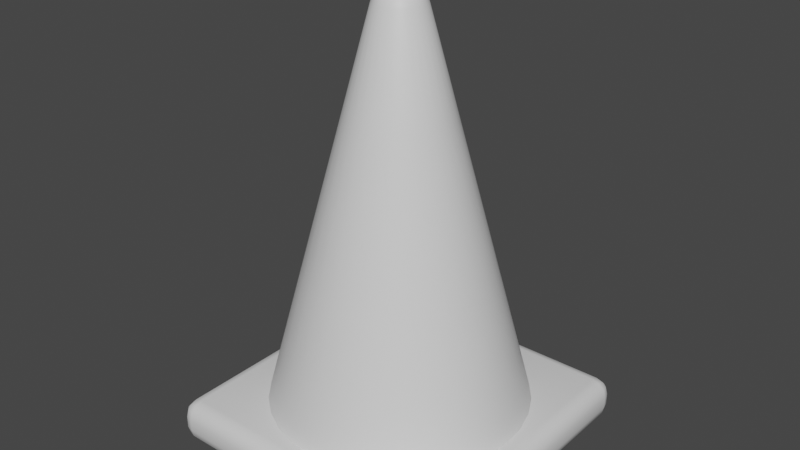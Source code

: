 # Source: traffic-cone.blend  (saved by Blender 3.4.6; exported with 4.5.12 LTS)
import bpy
from mathutils import Matrix  # noqa: F401  (used for matrix-valued properties, if any)

bpy.ops.wm.read_factory_settings(use_empty=True)
scene = bpy.context.scene
scene.name = 'Scene'

# ---- collections
col_collection = bpy.data.collections.new('Collection'); scene.collection.children.link(col_collection)

# ---- materials (node trees are filled in below, after node groups)
mat_2 = bpy.data.materials.new('2')
mat_2.use_transparent_shadow = False
mat_main = bpy.data.materials.new('main')
mat_main.use_transparent_shadow = False

# ---- material node trees
mat_2.use_nodes = True; mat_2.node_tree.nodes.clear()
_N = mat_2.node_tree.nodes; _L = mat_2.node_tree.links
n0 = _N.new('ShaderNodeBsdfPrincipled'); n0.name = 'Principled BSDF'; n0.location = (10, 300)
n0.distribution = 'GGX'
n0.subsurface_method = 'RANDOM_WALK_SKIN'
n0.inputs[3].default_value = 1.45
n0.inputs[27].default_value = (0.0, 0.0, 0.0, 1.0)
n0.inputs[28].default_value = 1.0
n1 = _N.new('ShaderNodeOutputMaterial'); n1.name = 'Material Output'; n1.location = (300, 300)
_L.new(n0.outputs[0], n1.inputs[0])
n1.is_active_output = True
mat_main.use_nodes = True; mat_main.node_tree.nodes.clear()
_N = mat_main.node_tree.nodes; _L = mat_main.node_tree.links
n0 = _N.new('ShaderNodeBsdfPrincipled'); n0.name = 'Principled BSDF'; n0.location = (10, 300)
n0.distribution = 'GGX'
n0.subsurface_method = 'RANDOM_WALK_SKIN'
n0.inputs[3].default_value = 1.45
n0.inputs[27].default_value = (0.0, 0.0, 0.0, 1.0)
n0.inputs[28].default_value = 1.0
n1 = _N.new('ShaderNodeOutputMaterial'); n1.name = 'Material Output'; n1.location = (300, 300)
_L.new(n0.outputs[0], n1.inputs[0])
n1.is_active_output = True

# ---- world
world_world = bpy.data.worlds.new('World'); scene.world = world_world
world_world.use_nodes = True; world_world.node_tree.nodes.clear()
_N = world_world.node_tree.nodes; _L = world_world.node_tree.links
n0 = _N.new('ShaderNodeOutputWorld'); n0.name = 'World Output'; n0.location = (300, 300)
n1 = _N.new('ShaderNodeBackground'); n1.name = 'Background'; n1.location = (10, 300)
n1.inputs[0].default_value = (0.05088, 0.05088, 0.05088, 1.0)
_L.new(n1.outputs[0], n0.inputs[0])
n0.is_active_output = True
world_world.color = (0.05088, 0.05088, 0.05088)
world_world.use_sun_shadow = False
world_world.sun_shadow_jitter_overblur = 0.0

# ---- meshes
me_cylinder = bpy.data.meshes.new('Cylinder')
me_cylinder.from_pydata([(2.823e-09, 0.6292, 0.1419), (0.1228, 0.6171, 0.1419), (0.2408, 0.5813, 0.1419), (0.3496, 0.5232, 0.1419), (0.4449, 0.4449, 0.1419), (0.5232, 0.3496, 0.1419), (0.5813, 0.2408, 0.1419), (0.6171, 0.1228, 0.1419), (0.6292, 3.946e-09, 0.1419), (0.6171, -0.1228, 0.1419), (0.5813, -0.2408, 0.1419), (0.5232, -0.3496, 0.1419), (0.4449, -0.4449, 0.1419), (0.3496, -0.5232, 0.1419), (0.2408, -0.5813, 0.1419), (0.1228, -0.6171, 0.1419), (2.823e-09, -0.6292, 0.1419), (-0.1228, -0.6171, 0.1419), (-0.2408, -0.5813, 0.1419), (-0.3496, -0.5232, 0.1419), (-0.4449, -0.4449, 0.1419), (-0.5232, -0.3496, 0.1419), (-0.5813, -0.2408, 0.1419), (-0.6171, -0.1228, 0.1419), (-0.6292, 3.946e-09, 0.1419), (-0.6171, 0.1228, 0.1419), (-0.5813, 0.2408, 0.1419), (-0.5232, 0.3496, 0.1419), (-0.4449, 0.4449, 0.1419), (-0.3496, 0.5232, 0.1419), (-0.2408, 0.5813, 0.1419), (-0.1228, 0.6171, 0.1419), (1.387e-09, 0.01744, 2.142), (1.978e-09, 0.1189, 2.057), (1.695e-09, 0.05987, 2.131), (1.85e-09, 0.097, 2.099), (0.003403, 0.01711, 2.142), (0.02319, 0.1166, 2.057), (0.01168, 0.05872, 2.131), (0.01892, 0.09514, 2.099), (0.006675, 0.01612, 2.142), (0.04549, 0.1098, 2.057), (0.02291, 0.05532, 2.131), (0.03712, 0.08962, 2.099), (0.009691, 0.0145, 2.142), (0.06605, 0.09885, 2.057), (0.03326, 0.04978, 2.131), (0.05389, 0.08066, 2.099), (0.01233, 0.01233, 2.142), (0.08406, 0.08406, 2.057), (0.04234, 0.04234, 2.131), (0.06859, 0.06859, 2.099), (0.0145, 0.009691, 2.142), (0.09885, 0.06605, 2.057), (0.04978, 0.03326, 2.131), (0.08066, 0.05389, 2.099), (0.01612, 0.006675, 2.142), (0.1098, 0.04549, 2.057), (0.05532, 0.02291, 2.131), (0.08962, 0.03712, 2.099), (0.01711, 0.003403, 2.142), (0.1166, 0.02319, 2.057), (0.05872, 0.01168, 2.131), (0.09514, 0.01892, 2.099), (0.01744, -1.137e-08, 2.142), (0.1189, -5.306e-09, 2.057), (0.05987, -8.492e-09, 2.131), (0.097, -6.279e-09, 2.099), (0.01711, -0.003403, 2.142), (0.1166, -0.02319, 2.057), (0.05872, -0.01168, 2.131), (0.09514, -0.01892, 2.099), (0.01612, -0.006675, 2.142), (0.1098, -0.04549, 2.057), (0.05532, -0.02291, 2.131), (0.08962, -0.03712, 2.099), (0.0145, -0.009691, 2.142), (0.09885, -0.06605, 2.057), (0.04978, -0.03326, 2.131), (0.08066, -0.05389, 2.099), (0.01233, -0.01233, 2.142), (0.08406, -0.08406, 2.057), (0.04234, -0.04234, 2.131), (0.06859, -0.06859, 2.099), (0.009691, -0.0145, 2.142), (0.06605, -0.09885, 2.057), (0.03326, -0.04978, 2.131), (0.05389, -0.08066, 2.099), (0.006675, -0.01612, 2.142), (0.04549, -0.1098, 2.057), (0.02291, -0.05532, 2.131), (0.03712, -0.08962, 2.099), (0.003403, -0.01711, 2.142), (0.02319, -0.1166, 2.057), (0.01168, -0.05872, 2.131), (0.01892, -0.09514, 2.099), (5.635e-10, -0.01744, 2.142), (1.978e-09, -0.1189, 2.057), (1.284e-09, -0.05987, 2.131), (1.798e-09, -0.097, 2.099), (-0.003403, -0.01711, 2.142), (-0.02319, -0.1166, 2.057), (-0.01168, -0.05872, 2.131), (-0.01892, -0.09514, 2.099), (-0.006675, -0.01612, 2.142), (-0.04549, -0.1098, 2.057), (-0.02291, -0.05532, 2.131), (-0.03712, -0.08962, 2.099), (-0.009691, -0.0145, 2.142), (-0.06605, -0.09885, 2.057), (-0.03326, -0.04978, 2.131), (-0.05389, -0.08066, 2.099), (-0.01233, -0.01233, 2.142), (-0.08406, -0.08406, 2.057), (-0.04234, -0.04234, 2.131), (-0.06859, -0.06859, 2.099), (-0.0145, -0.009691, 2.142), (-0.09885, -0.06605, 2.057), (-0.04978, -0.03326, 2.131), (-0.08066, -0.05389, 2.099), (-0.01612, -0.006675, 2.142), (-0.1098, -0.04549, 2.057), (-0.05532, -0.02291, 2.131), (-0.08962, -0.03712, 2.099), (-0.01711, -0.003403, 2.142), (-0.1166, -0.02319, 2.057), (-0.05872, -0.01168, 2.131), (-0.09514, -0.01892, 2.099), (-0.01744, -1.055e-08, 2.142), (-0.1189, -5.306e-09, 2.057), (-0.05987, -8.08e-09, 2.131), (-0.097, -6.177e-09, 2.099), (-0.01711, 0.003403, 2.142), (-0.1166, 0.02319, 2.057), (-0.05872, 0.01168, 2.131), (-0.09514, 0.01892, 2.099), (-0.01612, 0.006675, 2.142), (-0.1098, 0.04549, 2.057), (-0.05532, 0.02291, 2.131), (-0.08962, 0.03712, 2.099), (-0.0145, 0.009691, 2.142), (-0.09885, 0.06605, 2.057), (-0.04978, 0.03326, 2.131), (-0.08066, 0.05389, 2.099), (-0.01233, 0.01233, 2.142), (-0.08406, 0.08406, 2.057), (-0.04234, 0.04234, 2.131), (-0.06859, 0.06859, 2.099), (-0.009691, 0.0145, 2.142), (-0.06605, 0.09885, 2.057), (-0.03326, 0.04978, 2.131), (-0.05389, 0.08066, 2.099), (-0.006675, 0.01612, 2.142), (-0.04549, 0.1098, 2.057), (-0.02291, 0.05532, 2.131), (-0.03712, 0.08962, 2.099), (-0.003403, 0.01711, 2.142), (-0.02319, 0.1166, 2.057), (-0.01168, 0.05872, 2.131), (-0.01892, 0.09514, 2.099), (2.688e-09, 0.5472, 0.4495), (0.1068, 0.5367, 0.4495), (-0.1068, 0.5367, 0.4495), (0.2094, 0.5056, 0.4495), (0.304, 0.455, 0.4495), (0.387, 0.387, 0.4495), (0.455, 0.304, 0.4495), (0.5056, 0.2094, 0.4495), (0.5367, 0.1068, 0.4495), (0.5472, 2.46e-09, 0.4495), (0.5367, -0.1068, 0.4495), (0.5056, -0.2094, 0.4495), (0.455, -0.304, 0.4495), (0.387, -0.387, 0.4495), (0.304, -0.455, 0.4495), (0.2094, -0.5056, 0.4495), (0.1068, -0.5367, 0.4495), (2.688e-09, -0.5472, 0.4495), (-0.1068, -0.5367, 0.4495), (-0.2094, -0.5056, 0.4495), (-0.304, -0.455, 0.4495), (-0.387, -0.387, 0.4495), (-0.455, -0.304, 0.4495), (-0.5056, -0.2094, 0.4495), (-0.5367, -0.1068, 0.4495), (-0.5472, 2.46e-09, 0.4495), (-0.5367, 0.1068, 0.4495), (-0.5056, 0.2094, 0.4495), (-0.455, 0.304, 0.4495), (-0.387, 0.387, 0.4495), (-0.304, 0.455, 0.4495), (-0.2094, 0.5056, 0.4495), (2.516e-09, 0.4432, 0.8398), (-0.08647, 0.4347, 0.8398), (0.08647, 0.4347, 0.8398), (0.1696, 0.4095, 0.8398), (0.2462, 0.3685, 0.8398), (0.3134, 0.3134, 0.8398), (0.3685, 0.2462, 0.8398), (0.4095, 0.1696, 0.8398), (0.4347, 0.08647, 0.8398), (0.4432, 5.742e-10, 0.8398), (0.4347, -0.08647, 0.8398), (0.4095, -0.1696, 0.8398), (0.3685, -0.2462, 0.8398), (0.3134, -0.3134, 0.8398), (0.2462, -0.3685, 0.8398), (0.1696, -0.4095, 0.8398), (0.08647, -0.4347, 0.8398), (2.516e-09, -0.4432, 0.8398), (-0.08647, -0.4347, 0.8398), (-0.1696, -0.4095, 0.8398), (-0.2462, -0.3685, 0.8398), (-0.3134, -0.3134, 0.8398), (-0.3685, -0.2462, 0.8398), (-0.4095, -0.1696, 0.8398), (-0.4347, -0.08647, 0.8398), (-0.4432, 5.742e-10, 0.8398), (-0.4347, 0.08647, 0.8398), (-0.4095, 0.1696, 0.8398), (-0.3685, 0.2462, 0.8398), (-0.3134, 0.3134, 0.8398), (-0.2462, 0.3685, 0.8398), (-0.1696, 0.4095, 0.8398), (-0.6566, -0.6566, -0.01909), (-0.6566, -0.7301, 0.05594), (-0.7301, -0.6566, 0.05594), (-0.6566, -0.6933, -0.009068), (-0.6933, -0.6566, -0.009068), (-0.6918, -0.6918, 0.0006691), (-0.6933, -0.7203, 0.05594), (-0.6566, -0.7203, 0.01847), (-0.6918, -0.7108, 0.02006), (-0.7203, -0.6566, 0.01847), (-0.7203, -0.6933, 0.05594), (-0.7108, -0.6918, 0.02006), (-0.6566, -0.7301, 0.1107), (-0.6566, -0.6566, 0.1858), (-0.7301, -0.6566, 0.1107), (-0.6566, -0.7203, 0.1482), (-0.6933, -0.7203, 0.1107), (-0.6918, -0.7108, 0.1466), (-0.6933, -0.6566, 0.1758), (-0.6566, -0.6933, 0.1758), (-0.6918, -0.6918, 0.166), (-0.7203, -0.6933, 0.1107), (-0.7203, -0.6566, 0.1482), (-0.7108, -0.6918, 0.1466), (-0.6566, 0.6566, -0.01909), (-0.7301, 0.6566, 0.05594), (-0.6566, 0.7301, 0.05594), (-0.6933, 0.6566, -0.009068), (-0.6566, 0.6933, -0.009068), (-0.6918, 0.6918, 0.0006691), (-0.7203, 0.6933, 0.05594), (-0.7203, 0.6566, 0.01847), (-0.7108, 0.6918, 0.02006), (-0.6566, 0.7203, 0.01847), (-0.6933, 0.7203, 0.05594), (-0.6918, 0.7108, 0.02006), (-0.6566, 0.6566, 0.1858), (-0.6566, 0.7301, 0.1107), (-0.7301, 0.6566, 0.1107), (-0.6566, 0.6933, 0.1758), (-0.6933, 0.6566, 0.1758), (-0.6918, 0.6918, 0.166), (-0.6933, 0.7203, 0.1107), (-0.6566, 0.7203, 0.1482), (-0.6918, 0.7108, 0.1466), (-0.7203, 0.6566, 0.1482), (-0.7203, 0.6933, 0.1107), (-0.7108, 0.6918, 0.1466), (0.6566, -0.6566, -0.01909), (0.7301, -0.6566, 0.05594), (0.6566, -0.7301, 0.05594), (0.6933, -0.6566, -0.009068), (0.6566, -0.6933, -0.009068), (0.6918, -0.6918, 0.0006691), (0.7203, -0.6933, 0.05594), (0.7203, -0.6566, 0.01847), (0.7108, -0.6918, 0.02006), (0.6566, -0.7203, 0.01847), (0.6933, -0.7203, 0.05594), (0.6918, -0.7108, 0.02006), (0.6566, -0.6566, 0.1858), (0.6566, -0.7301, 0.1107), (0.7301, -0.6566, 0.1107), (0.6566, -0.6933, 0.1758), (0.6933, -0.6566, 0.1758), (0.6918, -0.6918, 0.166), (0.6933, -0.7203, 0.1107), (0.6566, -0.7203, 0.1482), (0.6918, -0.7108, 0.1466), (0.7203, -0.6566, 0.1482), (0.7203, -0.6933, 0.1107), (0.7108, -0.6918, 0.1466), (0.6566, 0.6566, -0.01909), (0.6566, 0.7301, 0.05594), (0.7301, 0.6566, 0.05594), (0.6566, 0.6933, -0.009068), (0.6933, 0.6566, -0.009068), (0.6918, 0.6918, 0.0006691), (0.6933, 0.7203, 0.05594), (0.6566, 0.7203, 0.01847), (0.6918, 0.7108, 0.02006), (0.7203, 0.6566, 0.01847), (0.7203, 0.6933, 0.05594), (0.7108, 0.6918, 0.02006), (0.6566, 0.6566, 0.1858), (0.7301, 0.6566, 0.1107), (0.6566, 0.7301, 0.1107), (0.6933, 0.6566, 0.1758), (0.6566, 0.6933, 0.1758), (0.6918, 0.6918, 0.166), (0.7203, 0.6933, 0.1107), (0.7203, 0.6566, 0.1482), (0.7108, 0.6918, 0.1466), (0.6566, 0.7203, 0.1482), (0.6933, 0.7203, 0.1107), (0.6918, 0.7108, 0.1466), (0.1198, 0.6023, 0.1986), (0.235, 0.5674, 0.1986), (0.3412, 0.5106, 0.1986), (0.4342, 0.4342, 0.1986), (0.5106, 0.3412, 0.1986), (0.5674, 0.235, 0.1986), (0.6023, 0.1198, 0.1986), (0.6141, 3.672e-09, 0.1986), (0.6023, -0.1198, 0.1986), (0.5674, -0.235, 0.1986), (0.5106, -0.3412, 0.1986), (0.4342, -0.4342, 0.1986), (0.3412, -0.5106, 0.1986), (0.235, -0.5674, 0.1986), (0.1198, -0.6023, 0.1986), (2.798e-09, -0.6141, 0.1986), (-0.1198, -0.6023, 0.1986), (-0.235, -0.5674, 0.1986), (-0.3412, -0.5106, 0.1986), (-0.4342, -0.4342, 0.1986), (-0.5106, -0.3412, 0.1986), (-0.5674, -0.235, 0.1986), (-0.6023, -0.1198, 0.1986), (-0.6141, 3.672e-09, 0.1986), (-0.6023, 0.1198, 0.1986), (-0.5674, 0.235, 0.1986), (-0.5106, 0.3412, 0.1986), (-0.4342, 0.4342, 0.1986), (-0.3412, 0.5106, 0.1986), (-0.235, 0.5674, 0.1986), (2.798e-09, 0.6141, 0.1986), (-0.1198, 0.6023, 0.1986), (2.347e-09, 0.3414, 1.222), (-0.0666, 0.3348, 1.222), (0.0666, 0.3348, 1.222), (0.1306, 0.3154, 1.222), (0.1897, 0.2839, 1.222), (0.2414, 0.2414, 1.222), (0.2839, 0.1897, 1.222), (0.3154, 0.1306, 1.222), (0.3348, 0.0666, 1.222), (0.3414, -1.272e-09, 1.222), (0.3348, -0.0666, 1.222), (0.3154, -0.1306, 1.222), (0.2839, -0.1897, 1.222), (0.2414, -0.2414, 1.222), (0.1897, -0.2839, 1.222), (0.1306, -0.3154, 1.222), (0.0666, -0.3348, 1.222), (2.347e-09, -0.3414, 1.222), (-0.0666, -0.3348, 1.222), (-0.1306, -0.3154, 1.222), (-0.1897, -0.2839, 1.222), (-0.2414, -0.2414, 1.222), (-0.2839, -0.1897, 1.222), (-0.3154, -0.1306, 1.222), (-0.3348, -0.0666, 1.222), (-0.3414, -1.272e-09, 1.222), (-0.3348, 0.0666, 1.222), (-0.3154, 0.1306, 1.222), (-0.2839, 0.1897, 1.222), (-0.2414, 0.2414, 1.222), (-0.1897, 0.2839, 1.222), (-0.1306, 0.3154, 1.222), (2.192e-09, 0.2481, 1.572), (-0.0484, 0.2433, 1.572), (0.0484, 0.2433, 1.572), (0.09494, 0.2292, 1.572), (0.1378, 0.2063, 1.572), (0.1754, 0.1754, 1.572), (0.2063, 0.1378, 1.572), (0.2292, 0.09494, 1.572), (0.2433, 0.0484, 1.572), (0.2481, -2.964e-09, 1.572), (0.2433, -0.0484, 1.572), (0.2292, -0.09494, 1.572), (0.2063, -0.1378, 1.572), (0.1754, -0.1754, 1.572), (0.1378, -0.2063, 1.572), (0.09494, -0.2292, 1.572), (0.0484, -0.2433, 1.572), (2.192e-09, -0.2481, 1.572), (-0.0484, -0.2433, 1.572), (-0.09494, -0.2292, 1.572), (-0.1378, -0.2063, 1.572), (-0.1754, -0.1754, 1.572), (-0.2063, -0.1378, 1.572), (-0.2292, -0.09494, 1.572), (-0.2433, -0.0484, 1.572), (-0.2481, -2.964e-09, 1.572), (-0.2433, 0.0484, 1.572), (-0.2292, 0.09494, 1.572), (-0.2063, 0.1378, 1.572), (-0.1754, 0.1754, 1.572), (-0.1378, 0.2063, 1.572), (-0.09494, 0.2292, 1.572)], [], [(385, 157, 33, 384), (387, 41, 45, 388), (388, 45, 49, 389), (389, 49, 53, 390), (390, 53, 57, 391), (391, 57, 61, 392), (392, 61, 65, 393), (393, 65, 69, 394), (394, 69, 73, 395), (395, 73, 77, 396), (396, 77, 81, 397), (397, 81, 85, 398), (398, 85, 89, 399), (399, 89, 93, 400), (400, 93, 97, 401), (401, 97, 101, 402), (402, 101, 105, 403), (403, 105, 109, 404), (404, 109, 113, 405), (405, 113, 117, 406), (406, 117, 121, 407), (407, 121, 125, 408), (408, 125, 129, 409), (409, 129, 133, 410), (410, 133, 137, 411), (411, 137, 141, 412), (412, 141, 145, 413), (413, 145, 149, 414), (414, 149, 153, 415), (415, 153, 157, 385), (384, 33, 37, 386), (386, 37, 41, 387), (0, 1, 2, 3, 4, 5, 6, 7, 8, 9, 10, 11, 12, 13, 14, 15, 16, 17, 18, 19, 20, 21, 22, 23, 24, 25, 26, 27, 28, 29, 30, 31), (37, 33, 35, 39), (39, 35, 34, 38), (38, 34, 32, 36), (41, 37, 39, 43), (43, 39, 38, 42), (42, 38, 36, 40), (45, 41, 43, 47), (47, 43, 42, 46), (46, 42, 40, 44), (49, 45, 47, 51), (51, 47, 46, 50), (50, 46, 44, 48), (53, 49, 51, 55), (55, 51, 50, 54), (54, 50, 48, 52), (57, 53, 55, 59), (59, 55, 54, 58), (58, 54, 52, 56), (61, 57, 59, 63), (63, 59, 58, 62), (62, 58, 56, 60), (65, 61, 63, 67), (67, 63, 62, 66), (66, 62, 60, 64), (69, 65, 67, 71), (71, 67, 66, 70), (70, 66, 64, 68), (73, 69, 71, 75), (75, 71, 70, 74), (74, 70, 68, 72), (77, 73, 75, 79), (79, 75, 74, 78), (78, 74, 72, 76), (81, 77, 79, 83), (83, 79, 78, 82), (82, 78, 76, 80), (85, 81, 83, 87), (87, 83, 82, 86), (86, 82, 80, 84), (89, 85, 87, 91), (91, 87, 86, 90), (90, 86, 84, 88), (93, 89, 91, 95), (95, 91, 90, 94), (94, 90, 88, 92), (97, 93, 95, 99), (99, 95, 94, 98), (98, 94, 92, 96), (101, 97, 99, 103), (103, 99, 98, 102), (102, 98, 96, 100), (105, 101, 103, 107), (107, 103, 102, 106), (106, 102, 100, 104), (109, 105, 107, 111), (111, 107, 106, 110), (110, 106, 104, 108), (113, 109, 111, 115), (115, 111, 110, 114), (114, 110, 108, 112), (117, 113, 115, 119), (119, 115, 114, 118), (118, 114, 112, 116), (121, 117, 119, 123), (123, 119, 118, 122), (122, 118, 116, 120), (125, 121, 123, 127), (127, 123, 122, 126), (126, 122, 120, 124), (129, 125, 127, 131), (131, 127, 126, 130), (130, 126, 124, 128), (133, 129, 131, 135), (135, 131, 130, 134), (134, 130, 128, 132), (137, 133, 135, 139), (139, 135, 134, 138), (138, 134, 132, 136), (141, 137, 139, 143), (143, 139, 138, 142), (142, 138, 136, 140), (145, 141, 143, 147), (147, 143, 142, 146), (146, 142, 140, 144), (149, 145, 147, 151), (151, 147, 146, 150), (150, 146, 144, 148), (153, 149, 151, 155), (155, 151, 150, 154), (154, 150, 148, 152), (157, 153, 155, 159), (159, 155, 154, 158), (158, 154, 152, 156), (33, 157, 159, 35), (35, 159, 158, 34), (34, 158, 156, 32), (36, 32, 156, 152, 148, 144, 140, 136, 132, 128, 124, 120, 116, 112, 108, 104, 100, 96, 92, 88, 84, 80, 76, 72, 68, 64, 60, 56, 52, 48, 44, 40), (320, 161, 163, 321), (350, 160, 161, 320), (349, 191, 162, 351), (348, 190, 191, 349), (347, 189, 190, 348), (346, 188, 189, 347), (345, 187, 188, 346), (344, 186, 187, 345), (343, 185, 186, 344), (342, 184, 185, 343), (341, 183, 184, 342), (340, 182, 183, 341), (339, 181, 182, 340), (338, 180, 181, 339), (337, 179, 180, 338), (336, 178, 179, 337), (335, 177, 178, 336), (334, 176, 177, 335), (333, 175, 176, 334), (332, 174, 175, 333), (331, 173, 174, 332), (330, 172, 173, 331), (329, 171, 172, 330), (328, 170, 171, 329), (327, 169, 170, 328), (326, 168, 169, 327), (325, 167, 168, 326), (324, 166, 167, 325), (323, 165, 166, 324), (322, 164, 165, 323), (321, 163, 164, 322), (351, 162, 160, 350), (161, 194, 195, 163), (160, 192, 194, 161), (191, 223, 193, 162), (190, 222, 223, 191), (189, 221, 222, 190), (188, 220, 221, 189), (187, 219, 220, 188), (186, 218, 219, 187), (185, 217, 218, 186), (184, 216, 217, 185), (183, 215, 216, 184), (182, 214, 215, 183), (181, 213, 214, 182), (180, 212, 213, 181), (179, 211, 212, 180), (178, 210, 211, 179), (177, 209, 210, 178), (176, 208, 209, 177), (175, 207, 208, 176), (174, 206, 207, 175), (173, 205, 206, 174), (172, 204, 205, 173), (171, 203, 204, 172), (170, 202, 203, 171), (169, 201, 202, 170), (168, 200, 201, 169), (167, 199, 200, 168), (166, 198, 199, 167), (165, 197, 198, 166), (164, 196, 197, 165), (163, 195, 196, 164), (162, 193, 192, 160), (274, 285, 236, 225), (298, 309, 286, 273), (308, 260, 237, 284), (226, 238, 262, 249), (250, 261, 310, 297), (224, 227, 229, 228), (227, 231, 232, 229), (225, 230, 232, 231), (230, 234, 235, 232), (226, 233, 235, 234), (233, 228, 229, 235), (229, 232, 235), (236, 239, 241, 240), (239, 243, 244, 241), (237, 242, 244, 243), (242, 246, 247, 244), (238, 245, 247, 246), (245, 240, 241, 247), (241, 244, 247), (248, 251, 253, 252), (251, 255, 256, 253), (249, 254, 256, 255), (254, 258, 259, 256), (250, 257, 259, 258), (257, 252, 253, 259), (253, 256, 259), (260, 263, 265, 264), (263, 267, 268, 265), (261, 266, 268, 267), (266, 270, 271, 268), (262, 269, 271, 270), (269, 264, 265, 271), (265, 268, 271), (272, 275, 277, 276), (275, 279, 280, 277), (273, 278, 280, 279), (278, 282, 283, 280), (274, 281, 283, 282), (281, 276, 277, 283), (277, 280, 283), (284, 287, 289, 288), (287, 291, 292, 289), (285, 290, 292, 291), (290, 294, 295, 292), (286, 293, 295, 294), (293, 288, 289, 295), (289, 292, 295), (296, 299, 301, 300), (299, 303, 304, 301), (297, 302, 304, 303), (302, 306, 307, 304), (298, 305, 307, 306), (305, 300, 301, 307), (301, 304, 307), (308, 311, 313, 312), (311, 315, 316, 313), (309, 314, 316, 315), (314, 318, 319, 316), (310, 317, 319, 318), (317, 312, 313, 319), (313, 316, 319), (248, 224, 228, 251), (251, 228, 233, 255), (255, 233, 226, 249), (225, 236, 240, 230), (230, 240, 245, 234), (234, 245, 238, 226), (237, 260, 264, 242), (242, 264, 269, 246), (246, 269, 262, 238), (261, 250, 258, 266), (266, 258, 254, 270), (270, 254, 249, 262), (296, 248, 252, 299), (299, 252, 257, 303), (303, 257, 250, 297), (260, 308, 312, 263), (263, 312, 317, 267), (267, 317, 310, 261), (309, 298, 306, 314), (314, 306, 302, 318), (318, 302, 297, 310), (272, 296, 300, 275), (275, 300, 305, 279), (279, 305, 298, 273), (308, 284, 288, 311), (311, 288, 293, 315), (315, 293, 286, 309), (285, 274, 282, 290), (290, 282, 278, 294), (294, 278, 273, 286), (224, 272, 276, 227), (227, 276, 281, 231), (231, 281, 274, 225), (284, 237, 243, 287), (287, 243, 239, 291), (291, 239, 236, 285), (248, 296, 272, 224), (31, 351, 350, 0), (2, 321, 322, 3), (3, 322, 323, 4), (4, 323, 324, 5), (5, 324, 325, 6), (6, 325, 326, 7), (7, 326, 327, 8), (8, 327, 328, 9), (9, 328, 329, 10), (10, 329, 330, 11), (11, 330, 331, 12), (12, 331, 332, 13), (13, 332, 333, 14), (14, 333, 334, 15), (15, 334, 335, 16), (16, 335, 336, 17), (17, 336, 337, 18), (18, 337, 338, 19), (19, 338, 339, 20), (20, 339, 340, 21), (21, 340, 341, 22), (22, 341, 342, 23), (23, 342, 343, 24), (24, 343, 344, 25), (25, 344, 345, 26), (26, 345, 346, 27), (27, 346, 347, 28), (28, 347, 348, 29), (29, 348, 349, 30), (30, 349, 351, 31), (0, 350, 320, 1), (1, 320, 321, 2), (194, 354, 355, 195), (192, 352, 354, 194), (223, 383, 353, 193), (222, 382, 383, 223), (221, 381, 382, 222), (220, 380, 381, 221), (219, 379, 380, 220), (218, 378, 379, 219), (217, 377, 378, 218), (216, 376, 377, 217), (215, 375, 376, 216), (214, 374, 375, 215), (213, 373, 374, 214), (212, 372, 373, 213), (211, 371, 372, 212), (210, 370, 371, 211), (209, 369, 370, 210), (208, 368, 369, 209), (207, 367, 368, 208), (206, 366, 367, 207), (205, 365, 366, 206), (204, 364, 365, 205), (203, 363, 364, 204), (202, 362, 363, 203), (201, 361, 362, 202), (200, 360, 361, 201), (199, 359, 360, 200), (198, 358, 359, 199), (197, 357, 358, 198), (196, 356, 357, 197), (195, 355, 356, 196), (193, 353, 352, 192), (354, 386, 387, 355), (352, 384, 386, 354), (383, 415, 385, 353), (382, 414, 415, 383), (381, 413, 414, 382), (380, 412, 413, 381), (379, 411, 412, 380), (378, 410, 411, 379), (377, 409, 410, 378), (376, 408, 409, 377), (375, 407, 408, 376), (374, 406, 407, 375), (373, 405, 406, 374), (372, 404, 405, 373), (371, 403, 404, 372), (370, 402, 403, 371), (369, 401, 402, 370), (368, 400, 401, 369), (367, 399, 400, 368), (366, 398, 399, 367), (365, 397, 398, 366), (364, 396, 397, 365), (363, 395, 396, 364), (362, 394, 395, 363), (361, 393, 394, 362), (360, 392, 393, 361), (359, 391, 392, 360), (358, 390, 391, 359), (357, 389, 390, 358), (356, 388, 389, 357), (355, 387, 388, 356), (353, 385, 384, 352)])
me_cylinder.polygons.foreach_set('use_smooth', [True] * 388)
me_cylinder.polygons.foreach_set('material_index', [0, 0, 0, 0, 0, 0, 0, 0, 0, 0, 0, 0, 0, 0, 0, 0, 0, 0, 0, 0, 0, 0, 0, 0, 0, 0, 0, 0, 0, 0, 0, 0, 0, 0, 0, 0, 0, 0, 0, 0, 0, 0, 0, 0, 0, 0, 0, 0, 0, 0, 0, 0, 0, 0, 0, 0, 0, 0, 0, 0, 0, 0, 0, 0, 0, 0, 0, 0, 0, 0, 0, 0, 0, 0, 0, 0, 0, 0, 0, 0, 0, 0, 0, 0, 0, 0, 0, 0, 0, 0, 0, 0, 0, 0, 0, 0, 0, 0, 0, 0, 0, 0, 0, 0, 0, 0, 0, 0, 0, 0, 0, 0, 0, 0, 0, 0, 0, 0, 0, 0, 0, 0, 0, 0, 0, 0, 0, 0, 0, 0, 0, 0, 0, 0, 0, 0, 0, 0, 0, 0, 0, 0, 0, 0, 0, 0, 0, 0, 0, 0, 0, 0, 0, 0, 0, 0, 0, 0, 0, 0, 0, 0, 1, 1, 1, 1, 1, 1, 1, 1, 1, 1, 1, 1, 1, 1, 1, 1, 1, 1, 1, 1, 1, 1, 1, 1, 1, 1, 1, 1, 1, 1, 1, 1, 0, 0, 0, 0, 0, 0, 0, 0, 0, 0, 0, 0, 0, 0, 0, 0, 0, 0, 0, 0, 0, 0, 0, 0, 0, 0, 0, 0, 0, 0, 0, 0, 0, 0, 0, 0, 0, 0, 0, 0, 0, 0, 0, 0, 0, 0, 0, 0, 0, 0, 0, 0, 0, 0, 0, 0, 0, 0, 0, 0, 0, 0, 0, 0, 0, 0, 0, 0, 0, 0, 0, 0, 0, 0, 0, 0, 0, 0, 0, 0, 0, 0, 0, 0, 0, 0, 0, 0, 0, 0, 0, 0, 0, 0, 0, 0, 0, 0, 0, 0, 0, 0, 0, 0, 0, 0, 0, 0, 0, 0, 0, 0, 0, 0, 0, 0, 0, 0, 0, 0, 0, 0, 0, 0, 0, 0, 0, 0, 0, 0, 0, 0, 0, 0, 0, 0, 0, 0, 0, 0, 0, 0, 0, 0, 0, 0, 0, 0, 0, 0, 0, 0, 0, 0, 0, 0, 0, 0, 0, 0, 0, 0, 1, 1, 1, 1, 1, 1, 1, 1, 1, 1, 1, 1, 1, 1, 1, 1, 1, 1, 1, 1, 1, 1, 1, 1, 1, 1, 1, 1, 1, 1, 1, 1])
_uv = me_cylinder.uv_layers.new(name='UVMap')
_uv.uv.foreach_set('vector', [0.03125, 0.8575, 0.03125, 0.9788, 0.0, 0.9788, 0.0, 0.8575, 0.9375, 0.8575, 0.9375, 0.9788, 0.9062, 0.9788, 0.9063, 0.8575, 0.9063, 0.8575, 0.9062, 0.9788, 0.875, 0.9788, 0.875, 0.8575, 0.875, 0.8575, 0.875, 0.9788, 0.8438, 0.9788, 0.8438, 0.8575, 0.8438, 0.8575, 0.8438, 0.9788, 0.8125, 0.9788, 0.8125, 0.8575, 0.8125, 0.8575, 0.8125, 0.9788, 0.7812, 0.9788, 0.7812, 0.8575, 0.7812, 0.8575, 0.7812, 0.9788, 0.75, 0.9788, 0.75, 0.8575, 0.75, 0.8575, 0.75, 0.9788, 0.7188, 0.9788, 0.7188, 0.8575, 0.7188, 0.8575, 0.7188, 0.9788, 0.6875, 0.9788, 0.6875, 0.8575, 0.6875, 0.8575, 0.6875, 0.9788, 0.6562, 0.9788, 0.6562, 0.8575, 0.6562, 0.8575, 0.6562, 0.9788, 0.625, 0.9788, 0.625, 0.8575, 0.625, 0.8575, 0.625, 0.9788, 0.5938, 0.9788, 0.5938, 0.8575, 0.5938, 0.8575, 0.5938, 0.9788, 0.5625, 0.9788, 0.5625, 0.8575, 0.5625, 0.8575, 0.5625, 0.9788, 0.5312, 0.9788, 0.5312, 0.8575, 0.5312, 0.8575, 0.5312, 0.9788, 0.5, 0.9788, 0.5, 0.8575, 0.5, 0.8575, 0.5, 0.9788, 0.4688, 0.9788, 0.4688, 0.8575, 0.4688, 0.8575, 0.4688, 0.9788, 0.4375, 0.9788, 0.4375, 0.8575, 0.4375, 0.8575, 0.4375, 0.9788, 0.4062, 0.9788, 0.4063, 0.8575, 0.4063, 0.8575, 0.4062, 0.9788, 0.375, 0.9788, 0.375, 0.8575, 0.375, 0.8575, 0.375, 0.9788, 0.3438, 0.9788, 0.3438, 0.8575, 0.3438, 0.8575, 0.3438, 0.9788, 0.3125, 0.9788, 0.3125, 0.8575, 0.3125, 0.8575, 0.3125, 0.9788, 0.2812, 0.9788, 0.2812, 0.8575, 0.2812, 0.8575, 0.2812, 0.9788, 0.25, 0.9788, 0.25, 0.8575, 0.25, 0.8575, 0.25, 0.9788, 0.2188, 0.9788, 0.2188, 0.8575, 0.2188, 0.8575, 0.2188, 0.9788, 0.1875, 0.9788, 0.1875, 0.8575, 0.1875, 0.8575, 0.1875, 0.9788, 0.1562, 0.9788, 0.1563, 0.8575, 0.1563, 0.8575, 0.1562, 0.9788, 0.125, 0.9788, 0.125, 0.8575, 0.125, 0.8575, 0.125, 0.9788, 0.09375, 0.9788, 0.09375, 0.8575, 0.09375, 0.8575, 0.09375, 0.9788, 0.0625, 0.9788, 0.0625, 0.8575, 0.0625, 0.8575, 0.0625, 0.9788, 0.03125, 0.9788, 0.03125, 0.8575, 1.0, 0.8575, 1.0, 0.9788, 0.9687, 0.9788, 0.9688, 0.8575, 0.9688, 0.8575, 0.9688, 0.9788, 0.9375, 0.9788, 0.9375, 0.8575, 0.75, 0.49, 0.7968, 0.4854, 0.8418, 0.4717, 0.8833, 0.4496, 0.9197, 0.4197, 0.9496, 0.3833, 0.9717, 0.3418, 0.9854, 0.2968, 0.99, 0.25, 0.9854, 0.2032, 0.9717, 0.1582, 0.9496, 0.1167, 0.9197, 0.08029, 0.8833, 0.05045, 0.8418, 0.02827, 0.7968, 0.01461, 0.75, 0.01, 0.7032, 0.01461, 0.6582, 0.02827, 0.6167, 0.05045, 0.5803, 0.08029, 0.5504, 0.1167, 0.5283, 0.1582, 0.5146, 0.2032, 0.51, 0.25, 0.5146, 0.2968, 0.5283, 0.3418, 0.5504, 0.3833, 0.5803, 0.4197, 0.6167, 0.4496, 0.6582, 0.4717, 0.7032, 0.4854, 0.9687, 0.9788, 1.0, 0.9788, 1.0, 1.0, 0.9688, 1.0, 0.2968, 0.4854, 0.25, 0.49, 0.25, 0.3993, 0.2791, 0.3964, 0.2791, 0.3964, 0.25, 0.3993, 0.25, 0.2935, 0.2585, 0.2927, 0.9375, 0.9788, 0.9688, 0.9788, 0.9688, 1.0, 0.9375, 1.0, 0.3418, 0.4717, 0.2968, 0.4854, 0.2791, 0.3964, 0.3071, 0.3879, 0.3071, 0.3879, 0.2791, 0.3964, 0.2585, 0.2927, 0.2666, 0.2902, 0.9062, 0.9788, 0.9375, 0.9788, 0.9375, 1.0, 0.9062, 1.0, 0.3833, 0.4496, 0.3418, 0.4717, 0.3071, 0.3879, 0.333, 0.3742, 0.333, 0.3742, 0.3071, 0.3879, 0.2666, 0.2902, 0.2742, 0.2862, 0.875, 0.9788, 0.9062, 0.9788, 0.9062, 1.0, 0.875, 1.0, 0.4197, 0.4197, 0.3833, 0.4496, 0.333, 0.3742, 0.3556, 0.3556, 0.3556, 0.3556, 0.333, 0.3742, 0.2742, 0.2862, 0.2808, 0.2808, 0.8438, 0.9788, 0.875, 0.9788, 0.875, 1.0, 0.8438, 1.0, 0.4496, 0.3833, 0.4197, 0.4197, 0.3556, 0.3556, 0.3742, 0.333, 0.3742, 0.333, 0.3556, 0.3556, 0.2808, 0.2808, 0.2862, 0.2742, 0.8125, 0.9788, 0.8438, 0.9788, 0.8438, 1.0, 0.8125, 1.0, 0.4717, 0.3418, 0.4496, 0.3833, 0.3742, 0.333, 0.3879, 0.3071, 0.3879, 0.3071, 0.3742, 0.333, 0.2862, 0.2742, 0.2902, 0.2666, 0.7812, 0.9788, 0.8125, 0.9788, 0.8125, 1.0, 0.7812, 1.0, 0.4854, 0.2968, 0.4717, 0.3418, 0.3879, 0.3071, 0.3964, 0.2791, 0.3964, 0.2791, 0.3879, 0.3071, 0.2902, 0.2666, 0.2927, 0.2585, 0.75, 0.9788, 0.7812, 0.9788, 0.7812, 1.0, 0.75, 1.0, 0.49, 0.25, 0.4854, 0.2968, 0.3964, 0.2791, 0.3993, 0.25, 0.3993, 0.25, 0.3964, 0.2791, 0.2927, 0.2585, 0.2935, 0.25, 0.7188, 0.9788, 0.75, 0.9788, 0.75, 1.0, 0.7188, 1.0, 0.4854, 0.2032, 0.49, 0.25, 0.3993, 0.25, 0.3964, 0.2209, 0.3964, 0.2209, 0.3993, 0.25, 0.2935, 0.25, 0.2927, 0.2415, 0.6875, 0.9788, 0.7188, 0.9788, 0.7188, 1.0, 0.6875, 1.0, 0.4717, 0.1582, 0.4854, 0.2032, 0.3964, 0.2209, 0.3879, 0.1929, 0.3879, 0.1929, 0.3964, 0.2209, 0.2927, 0.2415, 0.2902, 0.2334, 0.6562, 0.9788, 0.6875, 0.9788, 0.6875, 1.0, 0.6562, 1.0, 0.4496, 0.1167, 0.4717, 0.1582, 0.3879, 0.1929, 0.3742, 0.167, 0.3742, 0.167, 0.3879, 0.1929, 0.2902, 0.2334, 0.2862, 0.2258, 0.625, 0.9788, 0.6562, 0.9788, 0.6562, 1.0, 0.625, 1.0, 0.4197, 0.08029, 0.4496, 0.1167, 0.3742, 0.167, 0.3556, 0.1444, 0.3556, 0.1444, 0.3742, 0.167, 0.2862, 0.2258, 0.2808, 0.2192, 0.5938, 0.9788, 0.625, 0.9788, 0.625, 1.0, 0.5938, 1.0, 0.3833, 0.05045, 0.4197, 0.08029, 0.3556, 0.1444, 0.333, 0.1258, 0.333, 0.1258, 0.3556, 0.1444, 0.2808, 0.2192, 0.2742, 0.2138, 0.5625, 0.9788, 0.5938, 0.9788, 0.5938, 1.0, 0.5625, 1.0, 0.3418, 0.02827, 0.3833, 0.05045, 0.333, 0.1258, 0.3071, 0.1121, 0.3071, 0.1121, 0.333, 0.1258, 0.2742, 0.2138, 0.2666, 0.2098, 0.5312, 0.9788, 0.5625, 0.9788, 0.5625, 1.0, 0.5312, 1.0, 0.2968, 0.01461, 0.3418, 0.02827, 0.3071, 0.1121, 0.2791, 0.1036, 0.2791, 0.1036, 0.3071, 0.1121, 0.2666, 0.2098, 0.2585, 0.2073, 0.5, 0.9788, 0.5312, 0.9788, 0.5312, 1.0, 0.5, 1.0, 0.25, 0.01, 0.2968, 0.01461, 0.2791, 0.1036, 0.25, 0.1007, 0.25, 0.1007, 0.2791, 0.1036, 0.2585, 0.2073, 0.25, 0.2065, 0.4688, 0.9788, 0.5, 0.9788, 0.5, 1.0, 0.4688, 1.0, 0.2032, 0.01461, 0.25, 0.01, 0.25, 0.1007, 0.2209, 0.1036, 0.2209, 0.1036, 0.25, 0.1007, 0.25, 0.2065, 0.2415, 0.2073, 0.4375, 0.9788, 0.4688, 0.9788, 0.4688, 1.0, 0.4375, 1.0, 0.1582, 0.02827, 0.2032, 0.01461, 0.2209, 0.1036, 0.1929, 0.1121, 0.1929, 0.1121, 0.2209, 0.1036, 0.2415, 0.2073, 0.2334, 0.2098, 0.4062, 0.9788, 0.4375, 0.9788, 0.4375, 1.0, 0.4062, 1.0, 0.1167, 0.05045, 0.1582, 0.02827, 0.1929, 0.1121, 0.167, 0.1258, 0.167, 0.1258, 0.1929, 0.1121, 0.2334, 0.2098, 0.2258, 0.2138, 0.375, 0.9788, 0.4062, 0.9788, 0.4062, 1.0, 0.375, 1.0, 0.08029, 0.08029, 0.1167, 0.05045, 0.167, 0.1258, 0.1444, 0.1444, 0.1444, 0.1444, 0.167, 0.1258, 0.2258, 0.2138, 0.2192, 0.2192, 0.3438, 0.9788, 0.375, 0.9788, 0.375, 1.0, 0.3438, 1.0, 0.05045, 0.1167, 0.08029, 0.08029, 0.1444, 0.1444, 0.1258, 0.167, 0.1258, 0.167, 0.1444, 0.1444, 0.2192, 0.2192, 0.2138, 0.2258, 0.3125, 0.9788, 0.3438, 0.9788, 0.3438, 1.0, 0.3125, 1.0, 0.02827, 0.1582, 0.05045, 0.1167, 0.1258, 0.167, 0.1121, 0.1929, 0.1121, 0.1929, 0.1258, 0.167, 0.2138, 0.2258, 0.2098, 0.2334, 0.2812, 0.9788, 0.3125, 0.9788, 0.3125, 1.0, 0.2812, 1.0, 0.01461, 0.2032, 0.02827, 0.1582, 0.1121, 0.1929, 0.1036, 0.2209, 0.1036, 0.2209, 0.1121, 0.1929, 0.2098, 0.2334, 0.2073, 0.2415, 0.25, 0.9788, 0.2812, 0.9788, 0.2812, 1.0, 0.25, 1.0, 0.01, 0.25, 0.01461, 0.2032, 0.1036, 0.2209, 0.1007, 0.25, 0.1007, 0.25, 0.1036, 0.2209, 0.2073, 0.2415, 0.2065, 0.25, 0.2188, 0.9788, 0.25, 0.9788, 0.25, 1.0, 0.2188, 1.0, 0.01461, 0.2968, 0.01, 0.25, 0.1007, 0.25, 0.1036, 0.2791, 0.1036, 0.2791, 0.1007, 0.25, 0.2065, 0.25, 0.2073, 0.2585, 0.1875, 0.9788, 0.2188, 0.9788, 0.2188, 1.0, 0.1875, 1.0, 0.02827, 0.3418, 0.01461, 0.2968, 0.1036, 0.2791, 0.1121, 0.3071, 0.1121, 0.3071, 0.1036, 0.2791, 0.2073, 0.2585, 0.2098, 0.2666, 0.1562, 0.9788, 0.1875, 0.9788, 0.1875, 1.0, 0.1562, 1.0, 0.05045, 0.3833, 0.02827, 0.3418, 0.1121, 0.3071, 0.1258, 0.333, 0.1258, 0.333, 0.1121, 0.3071, 0.2098, 0.2666, 0.2138, 0.2742, 0.125, 0.9788, 0.1562, 0.9788, 0.1562, 1.0, 0.125, 1.0, 0.08029, 0.4197, 0.05045, 0.3833, 0.1258, 0.333, 0.1444, 0.3556, 0.1444, 0.3556, 0.1258, 0.333, 0.2138, 0.2742, 0.2192, 0.2808, 0.09375, 0.9788, 0.125, 0.9788, 0.125, 1.0, 0.09375, 1.0, 0.1167, 0.4496, 0.08029, 0.4197, 0.1444, 0.3556, 0.167, 0.3742, 0.167, 0.3742, 0.1444, 0.3556, 0.2192, 0.2808, 0.2258, 0.2862, 0.0625, 0.9788, 0.09375, 0.9788, 0.09375, 1.0, 0.0625, 1.0, 0.1582, 0.4717, 0.1167, 0.4496, 0.167, 0.3742, 0.1929, 0.3879, 0.1929, 0.3879, 0.167, 0.3742, 0.2258, 0.2862, 0.2334, 0.2902, 0.03125, 0.9788, 0.0625, 0.9788, 0.0625, 1.0, 0.03125, 1.0, 0.2032, 0.4854, 0.1582, 0.4717, 0.1929, 0.3879, 0.2209, 0.3964, 0.2209, 0.3964, 0.1929, 0.3879, 0.2334, 0.2902, 0.2415, 0.2927, 0.0, 0.9788, 0.03125, 0.9788, 0.03125, 1.0, 0.0, 1.0, 0.25, 0.49, 0.2032, 0.4854, 0.2209, 0.3964, 0.25, 0.3993, 0.25, 0.3993, 0.2209, 0.3964, 0.2415, 0.2927, 0.25, 0.2935, 0.2585, 0.2927, 0.25, 0.2935, 0.2415, 0.2927, 0.2334, 0.2902, 0.2258, 0.2862, 0.2192, 0.2808, 0.2138, 0.2742, 0.2098, 0.2666, 0.2073, 0.2585, 0.2065, 0.25, 0.2073, 0.2415, 0.2098, 0.2334, 0.2138, 0.2258, 0.2192, 0.2192, 0.2258, 0.2138, 0.2334, 0.2098, 0.2415, 0.2073, 0.25, 0.2065, 0.2585, 0.2073, 0.2666, 0.2098, 0.2742, 0.2138, 0.2808, 0.2192, 0.2862, 0.2258, 0.2902, 0.2334, 0.2927, 0.2415, 0.2935, 0.25, 0.2927, 0.2585, 0.2902, 0.2666, 0.2862, 0.2742, 0.2808, 0.2808, 0.2742, 0.2862, 0.2666, 0.2902, 0.9688, 0.5142, 0.9688, 0.5769, 0.9375, 0.5769, 0.9375, 0.5142, 1.0, 0.5142, 1.0, 0.5769, 0.9688, 0.5769, 0.9688, 0.5142, 0.0625, 0.5142, 0.0625, 0.5769, 0.03125, 0.5769, 0.03125, 0.5142, 0.09375, 0.5142, 0.09375, 0.5769, 0.0625, 0.5769, 0.0625, 0.5142, 0.125, 0.5142, 0.125, 0.5769, 0.09375, 0.5769, 0.09375, 0.5142, 0.1562, 0.5142, 0.1562, 0.5769, 0.125, 0.5769, 0.125, 0.5142, 0.1875, 0.5142, 0.1875, 0.5769, 0.1562, 0.5769, 0.1562, 0.5142, 0.2188, 0.5142, 0.2188, 0.5769, 0.1875, 0.5769, 0.1875, 0.5142, 0.25, 0.5142, 0.25, 0.5769, 0.2188, 0.5769, 0.2188, 0.5142, 0.2812, 0.5142, 0.2812, 0.5769, 0.25, 0.5769, 0.25, 0.5142, 0.3125, 0.5142, 0.3125, 0.5769, 0.2812, 0.5769, 0.2812, 0.5142, 0.3438, 0.5142, 0.3438, 0.5769, 0.3125, 0.5769, 0.3125, 0.5142, 0.375, 0.5142, 0.375, 0.5769, 0.3438, 0.5769, 0.3438, 0.5142, 0.4062, 0.5142, 0.4062, 0.5769, 0.375, 0.5769, 0.375, 0.5142, 0.4375, 0.5142, 0.4375, 0.5769, 0.4062, 0.5769, 0.4062, 0.5142, 0.4688, 0.5142, 0.4688, 0.5769, 0.4375, 0.5769, 0.4375, 0.5142, 0.5, 0.5142, 0.5, 0.5769, 0.4688, 0.5769, 0.4688, 0.5142, 0.5312, 0.5142, 0.5312, 0.5769, 0.5, 0.5769, 0.5, 0.5142, 0.5625, 0.5142, 0.5625, 0.5769, 0.5312, 0.5769, 0.5312, 0.5142, 0.5938, 0.5142, 0.5938, 0.5769, 0.5625, 0.5769, 0.5625, 0.5142, 0.625, 0.5142, 0.625, 0.5769, 0.5938, 0.5769, 0.5938, 0.5142, 0.6562, 0.5142, 0.6562, 0.5769, 0.625, 0.5769, 0.625, 0.5142, 0.6875, 0.5142, 0.6875, 0.5769, 0.6562, 0.5769, 0.6562, 0.5142, 0.7188, 0.5142, 0.7188, 0.5769, 0.6875, 0.5769, 0.6875, 0.5142, 0.75, 0.5142, 0.75, 0.5769, 0.7188, 0.5769, 0.7188, 0.5142, 0.7812, 0.5142, 0.7812, 0.5769, 0.75, 0.5769, 0.75, 0.5142, 0.8125, 0.5142, 0.8125, 0.5769, 0.7812, 0.5769, 0.7812, 0.5142, 0.8437, 0.5142, 0.8437, 0.5769, 0.8125, 0.5769, 0.8125, 0.5142, 0.875, 0.5142, 0.875, 0.5769, 0.8437, 0.5769, 0.8437, 0.5142, 0.9062, 0.5142, 0.9062, 0.5769, 0.875, 0.5769, 0.875, 0.5142, 0.9375, 0.5142, 0.9375, 0.5769, 0.9062, 0.5769, 0.9062, 0.5142, 0.03125, 0.5142, 0.03125, 0.5769, 0.0, 0.5769, 0.0, 0.5142, 0.9688, 0.5769, 0.9688, 0.6745, 0.9375, 0.6745, 0.9375, 0.5769, 1.0, 0.5769, 1.0, 0.6745, 0.9688, 0.6745, 0.9688, 0.5769, 0.0625, 0.5769, 0.0625, 0.6745, 0.03125, 0.6745, 0.03125, 0.5769, 0.09375, 0.5769, 0.09375, 0.6745, 0.0625, 0.6745, 0.0625, 0.5769, 0.125, 0.5769, 0.125, 0.6745, 0.09375, 0.6745, 0.09375, 0.5769, 0.1562, 0.5769, 0.1562, 0.6745, 0.125, 0.6745, 0.125, 0.5769, 0.1875, 0.5769, 0.1875, 0.6745, 0.1562, 0.6745, 0.1562, 0.5769, 0.2188, 0.5769, 0.2187, 0.6745, 0.1875, 0.6745, 0.1875, 0.5769, 0.25, 0.5769, 0.25, 0.6745, 0.2187, 0.6745, 0.2188, 0.5769, 0.2812, 0.5769, 0.2812, 0.6745, 0.25, 0.6745, 0.25, 0.5769, 0.3125, 0.5769, 0.3125, 0.6745, 0.2812, 0.6745, 0.2812, 0.5769, 0.3438, 0.5769, 0.3438, 0.6745, 0.3125, 0.6745, 0.3125, 0.5769, 0.375, 0.5769, 0.375, 0.6745, 0.3438, 0.6745, 0.3438, 0.5769, 0.4062, 0.5769, 0.4063, 0.6745, 0.375, 0.6745, 0.375, 0.5769, 0.4375, 0.5769, 0.4375, 0.6745, 0.4063, 0.6745, 0.4062, 0.5769, 0.4688, 0.5769, 0.4688, 0.6745, 0.4375, 0.6745, 0.4375, 0.5769, 0.5, 0.5769, 0.5, 0.6745, 0.4688, 0.6745, 0.4688, 0.5769, 0.5312, 0.5769, 0.5312, 0.6745, 0.5, 0.6745, 0.5, 0.5769, 0.5625, 0.5769, 0.5625, 0.6745, 0.5312, 0.6745, 0.5312, 0.5769, 0.5938, 0.5769, 0.5938, 0.6745, 0.5625, 0.6745, 0.5625, 0.5769, 0.625, 0.5769, 0.625, 0.6745, 0.5938, 0.6745, 0.5938, 0.5769, 0.6562, 0.5769, 0.6562, 0.6745, 0.625, 0.6745, 0.625, 0.5769, 0.6875, 0.5769, 0.6875, 0.6745, 0.6562, 0.6745, 0.6562, 0.5769, 0.7188, 0.5769, 0.7188, 0.6745, 0.6875, 0.6745, 0.6875, 0.5769, 0.75, 0.5769, 0.75, 0.6745, 0.7188, 0.6745, 0.7188, 0.5769, 0.7812, 0.5769, 0.7813, 0.6745, 0.75, 0.6745, 0.75, 0.5769, 0.8125, 0.5769, 0.8125, 0.6745, 0.7813, 0.6745, 0.7812, 0.5769, 0.8437, 0.5769, 0.8438, 0.6745, 0.8125, 0.6745, 0.8125, 0.5769, 0.875, 0.5769, 0.875, 0.6745, 0.8438, 0.6745, 0.8437, 0.5769, 0.9062, 0.5769, 0.9062, 0.6745, 0.875, 0.6745, 0.875, 0.5769, 0.9375, 0.5769, 0.9375, 0.6745, 0.9062, 0.6745, 0.9062, 0.5769, 0.03125, 0.5769, 0.03125, 0.6745, 0.0, 0.6745, 0.0, 0.5769, 0.4666, 0.7626, 0.5334, 0.7626, 0.5334, 0.9874, 0.4666, 0.9874, 0.4666, 0.5126, 0.5334, 0.5126, 0.5334, 0.7374, 0.4666, 0.7374, 0.6376, 0.5126, 0.8624, 0.5126, 0.8624, 0.7374, 0.6376, 0.7374, 0.4666, 0.01258, 0.5334, 0.01258, 0.5334, 0.2374, 0.4666, 0.2374, 0.4666, 0.2626, 0.5334, 0.2626, 0.5334, 0.4874, 0.4666, 0.4874, 0.1376, 0.7374, 0.1376, 0.7437, 0.1316, 0.7434, 0.1313, 0.7374, 0.1376, 0.7437, 0.1376, 0.75, 0.1316, 0.75, 0.1316, 0.7434, 0.4666, 0.9874, 0.4666, 1.0, 0.375, 0.9934, 0.375, 0.9874, 0.4666, 0.0, 0.4666, 0.0063, 0.375, 0.006566, 0.375, 0.0, 0.4666, 0.01258, 0.375, 0.01258, 0.375, 0.006566, 0.4666, 0.0063, 0.125, 0.7374, 0.1313, 0.7374, 0.1316, 0.7434, 0.125, 0.7434, 0.1316, 0.7434, 0.1316, 0.75, 0.125, 0.7434, 0.5334, 0.9874, 0.5792, 0.9874, 0.5772, 1.0, 0.5334, 1.0, 0.5792, 0.9874, 0.625, 0.9874, 0.625, 1.0, 0.5772, 1.0, 0.8624, 0.7374, 0.875, 0.7374, 0.875, 0.7434, 0.8624, 0.75, 0.625, 0.01258, 0.5792, 0.01258, 0.5772, 0.006566, 0.625, 0.006566, 0.5334, 0.01258, 0.5334, 0.0063, 0.5772, 0.006566, 0.5792, 0.01258, 0.5334, 0.0063, 0.5334, 0.0, 0.5772, 0.0, 0.5772, 0.006566, 0.5772, 0.0, 0.625, 0.006566, 0.5772, 0.006566, 0.1376, 0.5126, 0.1313, 0.5126, 0.1316, 0.5066, 0.1376, 0.5063, 0.1313, 0.5126, 0.125, 0.5126, 0.125, 0.5066, 0.1316, 0.5066, 0.4666, 0.2374, 0.4666, 0.2437, 0.375, 0.2434, 0.375, 0.2374, 0.4666, 0.2437, 0.4666, 0.2563, 0.375, 0.2566, 0.375, 0.2434, 0.4666, 0.2626, 0.375, 0.2626, 0.375, 0.2566, 0.4666, 0.2563, 0.1376, 0.5, 0.1376, 0.5063, 0.1316, 0.5066, 0.1316, 0.5, 0.1316, 0.5066, 0.125, 0.5066, 0.1316, 0.5, 0.8624, 0.5126, 0.8624, 0.5, 0.875, 0.5066, 0.875, 0.5126, 0.625, 0.2626, 0.5792, 0.2626, 0.5772, 0.2566, 0.625, 0.25, 0.5334, 0.2626, 0.5334, 0.2563, 0.5772, 0.2566, 0.5792, 0.2626, 0.5334, 0.2563, 0.5334, 0.2437, 0.5772, 0.2434, 0.5772, 0.2566, 0.5334, 0.2374, 0.5792, 0.2374, 0.5772, 0.2434, 0.5334, 0.2437, 0.5792, 0.2374, 0.625, 0.2374, 0.625, 0.2434, 0.5772, 0.2434, 0.625, 0.2434, 0.5772, 0.2467, 0.5772, 0.2434, 0.3624, 0.7374, 0.3687, 0.7374, 0.3684, 0.7434, 0.3624, 0.7437, 0.3687, 0.7374, 0.4208, 0.7374, 0.4228, 0.7434, 0.3684, 0.7434, 0.4666, 0.7374, 0.4666, 0.7437, 0.4228, 0.7434, 0.4208, 0.7374, 0.4666, 0.7437, 0.4666, 0.7563, 0.375, 0.7566, 0.4228, 0.7434, 0.4666, 0.7626, 0.375, 0.7626, 0.375, 0.7566, 0.4666, 0.7563, 0.3624, 0.75, 0.3624, 0.7437, 0.3684, 0.7434, 0.3684, 0.75, 0.3684, 0.7434, 0.3717, 0.7434, 0.3684, 0.75, 0.6376, 0.7374, 0.6376, 0.75, 0.6316, 0.75, 0.6313, 0.7374, 0.625, 0.7626, 0.5792, 0.7626, 0.5772, 0.7566, 0.625, 0.7566, 0.5334, 0.7626, 0.5334, 0.7563, 0.5772, 0.7566, 0.5792, 0.7626, 0.5334, 0.7563, 0.5334, 0.7437, 0.5772, 0.7434, 0.5772, 0.7566, 0.5334, 0.7374, 0.5792, 0.7374, 0.5772, 0.7434, 0.5334, 0.7437, 0.5792, 0.7374, 0.6313, 0.7374, 0.6316, 0.75, 0.5772, 0.7434, 0.625, 0.7566, 0.5772, 0.7566, 0.5772, 0.7533, 0.3624, 0.5126, 0.3624, 0.5063, 0.3684, 0.5066, 0.3687, 0.5126, 0.3624, 0.5063, 0.3624, 0.5, 0.3684, 0.5, 0.3684, 0.5066, 0.4666, 0.4874, 0.4666, 0.4937, 0.375, 0.4934, 0.375, 0.4874, 0.4666, 0.4937, 0.4666, 0.5063, 0.4228, 0.5066, 0.375, 0.4934, 0.4666, 0.5126, 0.4208, 0.5126, 0.4228, 0.5066, 0.4666, 0.5063, 0.4208, 0.5126, 0.3687, 0.5126, 0.3684, 0.5066, 0.4228, 0.5066, 0.3684, 0.5066, 0.3684, 0.5, 0.3717, 0.5066, 0.6376, 0.5126, 0.6313, 0.5126, 0.6316, 0.5, 0.6376, 0.5, 0.6313, 0.5126, 0.5792, 0.5126, 0.5772, 0.5066, 0.6316, 0.5, 0.5334, 0.5126, 0.5334, 0.5063, 0.5772, 0.5066, 0.5792, 0.5126, 0.5334, 0.5063, 0.5334, 0.4937, 0.5772, 0.4934, 0.5772, 0.5066, 0.5334, 0.4874, 0.5792, 0.4874, 0.5772, 0.4934, 0.5334, 0.4937, 0.5792, 0.4874, 0.625, 0.4874, 0.625, 0.4934, 0.5772, 0.4934, 0.625, 0.4934, 0.5772, 0.4967, 0.5772, 0.4934, 0.1376, 0.5126, 0.1376, 0.7374, 0.1313, 0.7374, 0.1313, 0.5126, 0.1313, 0.5126, 0.1313, 0.7374, 0.125, 0.7374, 0.125, 0.5126, 0.375, 0.2374, 0.375, 0.01258, 0.4666, 0.01258, 0.4666, 0.2374, 0.4666, 0.9874, 0.5334, 0.9874, 0.5334, 1.0, 0.4666, 1.0, 0.4666, 0.0, 0.5334, 0.0, 0.5334, 0.0063, 0.4666, 0.0063, 0.4666, 0.0063, 0.5334, 0.0063, 0.5334, 0.01258, 0.4666, 0.01258, 0.8624, 0.7374, 0.8624, 0.5126, 0.875, 0.5126, 0.875, 0.7374, 0.625, 0.01258, 0.625, 0.2374, 0.5792, 0.2374, 0.5792, 0.01258, 0.5792, 0.01258, 0.5792, 0.2374, 0.5334, 0.2374, 0.5334, 0.01258, 0.5334, 0.2626, 0.4666, 0.2626, 0.4666, 0.2563, 0.5334, 0.2563, 0.5334, 0.2563, 0.4666, 0.2563, 0.4666, 0.2437, 0.5334, 0.2437, 0.5334, 0.2437, 0.4666, 0.2437, 0.4666, 0.2374, 0.5334, 0.2374, 0.3624, 0.5126, 0.1376, 0.5126, 0.1376, 0.5063, 0.3624, 0.5063, 0.3624, 0.5063, 0.1376, 0.5063, 0.1376, 0.5, 0.3624, 0.5, 0.375, 0.4874, 0.375, 0.2626, 0.4666, 0.2626, 0.4666, 0.4874, 0.8624, 0.5126, 0.6376, 0.5126, 0.6376, 0.5, 0.8624, 0.5, 0.625, 0.2626, 0.625, 0.4874, 0.5792, 0.4874, 0.5792, 0.2626, 0.5792, 0.2626, 0.5792, 0.4874, 0.5334, 0.4874, 0.5334, 0.2626, 0.5334, 0.5126, 0.4666, 0.5126, 0.4666, 0.5063, 0.5334, 0.5063, 0.5334, 0.5063, 0.4666, 0.5063, 0.4666, 0.4937, 0.5334, 0.4937, 0.5334, 0.4937, 0.4666, 0.4937, 0.4666, 0.4874, 0.5334, 0.4874, 0.3624, 0.7374, 0.3624, 0.5126, 0.3687, 0.5126, 0.3687, 0.7374, 0.3687, 0.7374, 0.3687, 0.5126, 0.4208, 0.5126, 0.4208, 0.7374, 0.4208, 0.7374, 0.4208, 0.5126, 0.4666, 0.5126, 0.4666, 0.7374, 0.6376, 0.5126, 0.6376, 0.7374, 0.6313, 0.7374, 0.6313, 0.5126, 0.6313, 0.5126, 0.6313, 0.7374, 0.5792, 0.7374, 0.5792, 0.5126, 0.5792, 0.5126, 0.5792, 0.7374, 0.5334, 0.7374, 0.5334, 0.5126, 0.5334, 0.7626, 0.4666, 0.7626, 0.4666, 0.7563, 0.5334, 0.7563, 0.5334, 0.7563, 0.4666, 0.7563, 0.4666, 0.7437, 0.5334, 0.7437, 0.5334, 0.7437, 0.4666, 0.7437, 0.4666, 0.7374, 0.5334, 0.7374, 0.1376, 0.7374, 0.3624, 0.7374, 0.3624, 0.7437, 0.1376, 0.7437, 0.1376, 0.7437, 0.3624, 0.7437, 0.3624, 0.75, 0.1376, 0.75, 0.375, 0.9874, 0.375, 0.7626, 0.4666, 0.7626, 0.4666, 0.9874, 0.6376, 0.7374, 0.8624, 0.7374, 0.8624, 0.75, 0.6376, 0.75, 0.625, 0.7626, 0.625, 0.9874, 0.5792, 0.9874, 0.5792, 0.7626, 0.5792, 0.7626, 0.5792, 0.9874, 0.5334, 0.9874, 0.5334, 0.7626, 0.1376, 0.5126, 0.3624, 0.5126, 0.3624, 0.7374, 0.1376, 0.7374, 0.03125, 0.5, 0.03125, 0.5142, 0.0, 0.5142, 0.0, 0.5, 0.9375, 0.5, 0.9375, 0.5142, 0.9062, 0.5142, 0.9062, 0.5, 0.9062, 0.5, 0.9062, 0.5142, 0.875, 0.5142, 0.875, 0.5, 0.875, 0.5, 0.875, 0.5142, 0.8437, 0.5142, 0.8438, 0.5, 0.8438, 0.5, 0.8437, 0.5142, 0.8125, 0.5142, 0.8125, 0.5, 0.8125, 0.5, 0.8125, 0.5142, 0.7812, 0.5142, 0.7812, 0.5, 0.7812, 0.5, 0.7812, 0.5142, 0.75, 0.5142, 0.75, 0.5, 0.75, 0.5, 0.75, 0.5142, 0.7188, 0.5142, 0.7188, 0.5, 0.7188, 0.5, 0.7188, 0.5142, 0.6875, 0.5142, 0.6875, 0.5, 0.6875, 0.5, 0.6875, 0.5142, 0.6562, 0.5142, 0.6562, 0.5, 0.6562, 0.5, 0.6562, 0.5142, 0.625, 0.5142, 0.625, 0.5, 0.625, 0.5, 0.625, 0.5142, 0.5938, 0.5142, 0.5938, 0.5, 0.5938, 0.5, 0.5938, 0.5142, 0.5625, 0.5142, 0.5625, 0.5, 0.5625, 0.5, 0.5625, 0.5142, 0.5312, 0.5142, 0.5312, 0.5, 0.5312, 0.5, 0.5312, 0.5142, 0.5, 0.5142, 0.5, 0.5, 0.5, 0.5, 0.5, 0.5142, 0.4688, 0.5142, 0.4688, 0.5, 0.4688, 0.5, 0.4688, 0.5142, 0.4375, 0.5142, 0.4375, 0.5, 0.4375, 0.5, 0.4375, 0.5142, 0.4062, 0.5142, 0.4062, 0.5, 0.4062, 0.5, 0.4062, 0.5142, 0.375, 0.5142, 0.375, 0.5, 0.375, 0.5, 0.375, 0.5142, 0.3438, 0.5142, 0.3438, 0.5, 0.3438, 0.5, 0.3438, 0.5142, 0.3125, 0.5142, 0.3125, 0.5, 0.3125, 0.5, 0.3125, 0.5142, 0.2812, 0.5142, 0.2812, 0.5, 0.2812, 0.5, 0.2812, 0.5142, 0.25, 0.5142, 0.25, 0.5, 0.25, 0.5, 0.25, 0.5142, 0.2188, 0.5142, 0.2188, 0.5, 0.2188, 0.5, 0.2188, 0.5142, 0.1875, 0.5142, 0.1875, 0.5, 0.1875, 0.5, 0.1875, 0.5142, 0.1562, 0.5142, 0.1562, 0.5, 0.1562, 0.5, 0.1562, 0.5142, 0.125, 0.5142, 0.125, 0.5, 0.125, 0.5, 0.125, 0.5142, 0.09375, 0.5142, 0.09375, 0.5, 0.09375, 0.5, 0.09375, 0.5142, 0.0625, 0.5142, 0.0625, 0.5, 0.0625, 0.5, 0.0625, 0.5142, 0.03125, 0.5142, 0.03125, 0.5, 1.0, 0.5, 1.0, 0.5142, 0.9688, 0.5142, 0.9688, 0.5, 0.9688, 0.5, 0.9688, 0.5142, 0.9375, 0.5142, 0.9375, 0.5, 0.9688, 0.6745, 0.9688, 0.77, 0.9375, 0.77, 0.9375, 0.6745, 1.0, 0.6745, 1.0, 0.77, 0.9688, 0.77, 0.9688, 0.6745, 0.0625, 0.6745, 0.0625, 0.77, 0.03125, 0.77, 0.03125, 0.6745, 0.09375, 0.6745, 0.09375, 0.77, 0.0625, 0.77, 0.0625, 0.6745, 0.125, 0.6745, 0.125, 0.77, 0.09375, 0.77, 0.09375, 0.6745, 0.1562, 0.6745, 0.1562, 0.77, 0.125, 0.77, 0.125, 0.6745, 0.1875, 0.6745, 0.1875, 0.77, 0.1562, 0.77, 0.1562, 0.6745, 0.2187, 0.6745, 0.2188, 0.77, 0.1875, 0.77, 0.1875, 0.6745, 0.25, 0.6745, 0.25, 0.77, 0.2188, 0.77, 0.2187, 0.6745, 0.2812, 0.6745, 0.2812, 0.77, 0.25, 0.77, 0.25, 0.6745, 0.3125, 0.6745, 0.3125, 0.77, 0.2812, 0.77, 0.2812, 0.6745, 0.3438, 0.6745, 0.3438, 0.77, 0.3125, 0.77, 0.3125, 0.6745, 0.375, 0.6745, 0.375, 0.77, 0.3438, 0.77, 0.3438, 0.6745, 0.4063, 0.6745, 0.4062, 0.77, 0.375, 0.77, 0.375, 0.6745, 0.4375, 0.6745, 0.4375, 0.77, 0.4062, 0.77, 0.4063, 0.6745, 0.4688, 0.6745, 0.4688, 0.77, 0.4375, 0.77, 0.4375, 0.6745, 0.5, 0.6745, 0.5, 0.77, 0.4688, 0.77, 0.4688, 0.6745, 0.5312, 0.6745, 0.5312, 0.77, 0.5, 0.77, 0.5, 0.6745, 0.5625, 0.6745, 0.5625, 0.77, 0.5312, 0.77, 0.5312, 0.6745, 0.5938, 0.6745, 0.5938, 0.77, 0.5625, 0.77, 0.5625, 0.6745, 0.625, 0.6745, 0.625, 0.77, 0.5938, 0.77, 0.5938, 0.6745, 0.6562, 0.6745, 0.6562, 0.77, 0.625, 0.77, 0.625, 0.6745, 0.6875, 0.6745, 0.6875, 0.77, 0.6562, 0.77, 0.6562, 0.6745, 0.7188, 0.6745, 0.7188, 0.77, 0.6875, 0.77, 0.6875, 0.6745, 0.75, 0.6745, 0.75, 0.77, 0.7188, 0.77, 0.7188, 0.6745, 0.7813, 0.6745, 0.7813, 0.77, 0.75, 0.77, 0.75, 0.6745, 0.8125, 0.6745, 0.8125, 0.77, 0.7813, 0.77, 0.7813, 0.6745, 0.8438, 0.6745, 0.8437, 0.77, 0.8125, 0.77, 0.8125, 0.6745, 0.875, 0.6745, 0.875, 0.77, 0.8437, 0.77, 0.8438, 0.6745, 0.9062, 0.6745, 0.9062, 0.77, 0.875, 0.77, 0.875, 0.6745, 0.9375, 0.6745, 0.9375, 0.77, 0.9062, 0.77, 0.9062, 0.6745, 0.03125, 0.6745, 0.03125, 0.77, 0.0, 0.77, 0.0, 0.6745, 0.9688, 0.77, 0.9688, 0.8575, 0.9375, 0.8575, 0.9375, 0.77, 1.0, 0.77, 1.0, 0.8575, 0.9688, 0.8575, 0.9688, 0.77, 0.0625, 0.77, 0.0625, 0.8575, 0.03125, 0.8575, 0.03125, 0.77, 0.09375, 0.77, 0.09375, 0.8575, 0.0625, 0.8575, 0.0625, 0.77, 0.125, 0.77, 0.125, 0.8575, 0.09375, 0.8575, 0.09375, 0.77, 0.1562, 0.77, 0.1563, 0.8575, 0.125, 0.8575, 0.125, 0.77, 0.1875, 0.77, 0.1875, 0.8575, 0.1563, 0.8575, 0.1562, 0.77, 0.2188, 0.77, 0.2188, 0.8575, 0.1875, 0.8575, 0.1875, 0.77, 0.25, 0.77, 0.25, 0.8575, 0.2188, 0.8575, 0.2188, 0.77, 0.2812, 0.77, 0.2812, 0.8575, 0.25, 0.8575, 0.25, 0.77, 0.3125, 0.77, 0.3125, 0.8575, 0.2812, 0.8575, 0.2812, 0.77, 0.3438, 0.77, 0.3438, 0.8575, 0.3125, 0.8575, 0.3125, 0.77, 0.375, 0.77, 0.375, 0.8575, 0.3438, 0.8575, 0.3438, 0.77, 0.4062, 0.77, 0.4063, 0.8575, 0.375, 0.8575, 0.375, 0.77, 0.4375, 0.77, 0.4375, 0.8575, 0.4063, 0.8575, 0.4062, 0.77, 0.4688, 0.77, 0.4688, 0.8575, 0.4375, 0.8575, 0.4375, 0.77, 0.5, 0.77, 0.5, 0.8575, 0.4688, 0.8575, 0.4688, 0.77, 0.5312, 0.77, 0.5312, 0.8575, 0.5, 0.8575, 0.5, 0.77, 0.5625, 0.77, 0.5625, 0.8575, 0.5312, 0.8575, 0.5312, 0.77, 0.5938, 0.77, 0.5938, 0.8575, 0.5625, 0.8575, 0.5625, 0.77, 0.625, 0.77, 0.625, 0.8575, 0.5938, 0.8575, 0.5938, 0.77, 0.6562, 0.77, 0.6562, 0.8575, 0.625, 0.8575, 0.625, 0.77, 0.6875, 0.77, 0.6875, 0.8575, 0.6562, 0.8575, 0.6562, 0.77, 0.7188, 0.77, 0.7188, 0.8575, 0.6875, 0.8575, 0.6875, 0.77, 0.75, 0.77, 0.75, 0.8575, 0.7188, 0.8575, 0.7188, 0.77, 0.7813, 0.77, 0.7812, 0.8575, 0.75, 0.8575, 0.75, 0.77, 0.8125, 0.77, 0.8125, 0.8575, 0.7812, 0.8575, 0.7813, 0.77, 0.8437, 0.77, 0.8438, 0.8575, 0.8125, 0.8575, 0.8125, 0.77, 0.875, 0.77, 0.875, 0.8575, 0.8438, 0.8575, 0.8437, 0.77, 0.9062, 0.77, 0.9063, 0.8575, 0.875, 0.8575, 0.875, 0.77, 0.9375, 0.77, 0.9375, 0.8575, 0.9063, 0.8575, 0.9062, 0.77, 0.03125, 0.77, 0.03125, 0.8575, 0.0, 0.8575, 0.0, 0.77])
me_cylinder.materials.append(mat_2)
me_cylinder.materials.append(mat_main)
me_cylinder.update()

# ---- objects
ob_cylinder = bpy.data.objects.new('Cylinder', me_cylinder)

# ---- transforms, parenting, visibility, modifiers, constraints
ob_cylinder.location = (0.0, 0.0, 0.0)

# ---- collection membership
col_collection.objects.link(ob_cylinder)

# ---- scene / render settings (as saved in the file)
scene.frame_start = 1; scene.frame_end = 250; scene.frame_set(1)
scene.render.engine = 'BLENDER_EEVEE_NEXT'
scene.cycles.sampling_pattern = 'TABULATED_SOBOL'
scene.cycles.use_light_tree = False
scene.view_settings.view_transform = 'Filmic'
bpy.context.view_layer.update()

# ---- added for rendering (the .blend has no active camera and no usable light): camera, sun
cam_auto = bpy.data.cameras.new('AutoCamera')
cam_auto.lens = 50.0
cam_auto.sensor_width = 36.0
cam_auto.clip_end = 1000.0
ob_auto_camera = bpy.data.objects.new('AutoCamera', cam_auto)
scene.collection.objects.link(ob_auto_camera)
ob_auto_camera.location = (2.76559, -3.3187, 3.27387)
ob_auto_camera.rotation_euler = (1.09748, -7.21219e-08, 0.694738)
scene.camera = ob_auto_camera
light_auto_sun = bpy.data.lights.new('AutoSun', 'SUN')
light_auto_sun.energy = 3.0
light_auto_sun.angle = 0.0523599
ob_auto_sun = bpy.data.objects.new('AutoSun', light_auto_sun)
scene.collection.objects.link(ob_auto_sun)
ob_auto_sun.rotation_euler = (0.872665, 0.174533, 0.523599)
bpy.context.view_layer.update()
